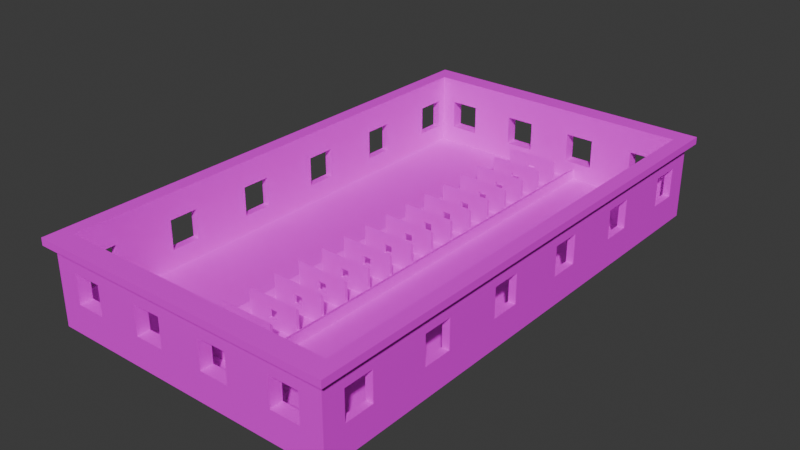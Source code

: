 # Source: dish_dryer.blend  (saved by Blender 4.5.90; exported with 4.5.12 LTS)
import bpy
from mathutils import Matrix  # noqa: F401  (used for matrix-valued properties, if any)

bpy.ops.wm.read_factory_settings(use_empty=True)
scene = bpy.context.scene
scene.name = 'Scene'

# ---- images (referenced by path relative to the original .blend; pixels are not part of the script)
import os
ASSET_DIR = os.environ.get("B2B_ASSET_DIR", "")  # directory of the original .blend (textures are referenced by path, not embedded)
HERE = os.path.dirname(os.path.abspath(__file__))  # packed textures are extracted next to this script under _unpacked/

def load_image(name, relpath, width, height, colorspace="sRGB"):
    """Load a texture the original file referenced (path relative to the .blend, or extracted next to this script)."""
    p = next((c for c in (os.path.join(HERE, relpath), os.path.join(ASSET_DIR, relpath)) if relpath and os.path.exists(c)), "")
    if p:
        img = bpy.data.images.load(p, check_existing=True)
        img.name = name
    else:  # same state as the original file: an image datablock whose file is absent (Cycles renders it pink)
        img = bpy.data.images.new(name, width, height)
        img.source = "FILE"
        img.filepath = "//" + (relpath or name)
    img.colorspace_settings.name = colorspace
    return img
img_black_plastic_png = load_image('black_plastic.png', 'black_plastic.png', 1024, 1024, 'sRGB')

# ---- materials (node trees are filled in below, after node groups)
mat_black_plastic = bpy.data.materials.new('black_plastic')
mat_black_plastic.alpha_threshold = 0.0
mat_black_plastic.roughness = 0.5
mat_black_plastic.line_color = (0.0, 0.0, 0.0, 1.0)

# ---- material node trees
mat_black_plastic.use_nodes = True; mat_black_plastic.node_tree.nodes.clear()
_N = mat_black_plastic.node_tree.nodes; _L = mat_black_plastic.node_tree.links
n0 = _N.new('ShaderNodeOutputMaterial'); n0.name = 'Material Output'; n0.location = (200, 100)
n1 = _N.new('ShaderNodeBsdfPrincipled'); n1.name = 'Principled BSDF'; n1.location = (-200, 100)
n1.inputs[3].default_value = 1.45
n2 = _N.new('ShaderNodeTexImage'); n2.name = 'Текстура изображения'; n2.location = (-490, 80)
n2.image = img_black_plastic_png
_L.new(n1.outputs[0], n0.inputs[0])
_L.new(n2.outputs[0], n1.inputs[0])
n0.is_active_output = True

# ---- world
world_world = bpy.data.worlds.new('World'); scene.world = world_world
world_world.use_nodes = True; world_world.node_tree.nodes.clear()
_N = world_world.node_tree.nodes; _L = world_world.node_tree.links
n0 = _N.new('ShaderNodeOutputWorld'); n0.name = 'World Output'; n0.location = (200, 100)
n1 = _N.new('ShaderNodeBackground'); n1.name = 'Background'; n1.location = (-200, 100)
n1.inputs[0].default_value = (0.05088, 0.05088, 0.05088, 1.0)
_L.new(n1.outputs[0], n0.inputs[0])
n0.is_active_output = True
world_world.color = (0.05088, 0.05088, 0.05088)
world_world.sun_shadow_jitter_overblur = 0.0

# ---- meshes
me_dish_dryer = bpy.data.meshes.new('dish_dryer')
me_dish_dryer.from_pydata([(-1.0, -1.0, 0.0), (-0.95, -0.95, 2.0), (-1.0, 1.0, 0.0), (-0.95, 0.95, 2.0), (1.0, -1.0, 0.0), (0.95, -0.95, 2.0), (1.0, 1.0, 0.0), (0.95, 0.95, 2.0), (-1.0, -1.0, 2.0), (-1.0, 1.0, 2.0), (1.0, 1.0, 2.0), (1.0, -1.0, 2.0), (-1.0, -1.0, 15.33), (-1.0, 1.0, 15.33), (1.0, 1.0, 15.33), (1.0, -1.0, 15.33), (-0.95, -0.95, 15.33), (-0.95, 0.95, 15.33), (0.95, 0.95, 15.33), (0.95, -0.95, 15.33), (1.0, -1.0, 14.0), (1.0, 1.0, 14.0), (-1.0, -1.0, 14.0), (-1.0, 1.0, 14.0), (1.05, 1.0, 14.0), (1.05, 1.0, 15.33), (1.05, -1.0, 15.33), (1.05, -1.0, 14.0), (-1.05, -1.0, 15.33), (-1.05, 1.0, 15.33), (-1.05, -1.0, 14.0), (-1.05, 1.0, 14.0), (1.0, 1.029, 14.0), (1.0, 1.029, 15.33), (-1.0, 1.029, 15.33), (-1.0, 1.029, 14.0), (1.05, 1.029, 14.0), (1.05, 1.029, 15.33), (-1.05, 1.029, 15.33), (-1.05, 1.029, 14.0), (1.0, -1.029, 15.33), (-1.0, -1.029, 15.33), (-1.0, -1.029, 14.0), (1.0, -1.029, 14.0), (1.05, -1.029, 15.33), (1.05, -1.029, 14.0), (-1.05, -1.029, 14.0), (-1.05, -1.029, 15.33), (-0.2217, 0.95, 2.0), (0.2217, 0.95, 2.0), (0.2217, -0.95, 2.0), (-0.2217, -0.95, 2.0), (-0.1831, 0.95, 2.0), (0.1831, 0.95, 2.0), (0.1831, -0.95, 2.0), (-0.1831, -0.95, 2.0), (-0.1831, 0.8382, 2.0), (0.1831, 0.8382, 2.0), (-0.1831, 0.7265, 2.0), (0.1831, 0.7265, 2.0), (-0.1831, 0.6147, 2.0), (0.1831, 0.6147, 2.0), (-0.1831, 0.5029, 2.0), (0.1831, 0.5029, 2.0), (-0.1831, 0.3912, 2.0), (0.1831, 0.3912, 2.0), (-0.1831, 0.2794, 2.0), (0.1831, 0.2794, 2.0), (-0.1831, 0.1676, 2.0), (0.1831, 0.1676, 2.0), (-0.1831, 0.05588, 2.0), (0.1831, 0.05588, 2.0), (-0.1831, -0.05588, 2.0), (0.1831, -0.05588, 2.0), (-0.1831, -0.1676, 2.0), (0.1831, -0.1676, 2.0), (-0.1831, -0.2794, 2.0), (0.1831, -0.2794, 2.0), (-0.1831, -0.3912, 2.0), (0.1831, -0.3912, 2.0), (-0.1831, -0.5029, 2.0), (0.1831, -0.5029, 2.0), (-0.1831, -0.6147, 2.0), (0.1831, -0.6147, 2.0), (-0.1831, -0.7265, 2.0), (0.1831, -0.7265, 2.0), (-0.1831, -0.8382, 2.0), (0.1831, -0.8382, 2.0), (0.1831, 0.95, 3.467), (0.2217, 0.95, 4.0), (-0.1831, -0.95, 3.467), (-0.2217, -0.95, 4.0), (0.2217, -0.95, 4.0), (-0.2217, 0.95, 4.0), (-0.1831, 0.95, 3.467), (0.1831, -0.95, 3.467), (0.1831, -0.8494, 2.0), (-0.1831, -0.8494, 2.0), (0.1831, -0.7376, 2.0), (-0.1831, -0.7376, 2.0), (0.1831, -0.6259, 2.0), (-0.1831, -0.6259, 2.0), (0.1831, -0.5141, 2.0), (-0.1831, -0.5141, 2.0), (0.1831, -0.4024, 2.0), (-0.1831, -0.4024, 2.0), (0.1831, -0.2906, 2.0), (-0.1831, -0.2906, 2.0), (0.1831, -0.1788, 2.0), (-0.1831, -0.1788, 2.0), (0.1831, -0.06706, 2.0), (-0.1831, -0.06706, 2.0), (0.1831, 0.04471, 2.0), (-0.1831, 0.04471, 2.0), (0.1831, 0.1565, 2.0), (-0.1831, 0.1565, 2.0), (0.1831, 0.2682, 2.0), (-0.1831, 0.2682, 2.0), (0.1831, 0.38, 2.0), (-0.1831, 0.38, 2.0), (0.1831, 0.4918, 2.0), (-0.1831, 0.4918, 2.0), (0.1831, 0.6035, 2.0), (-0.1831, 0.6035, 2.0), (0.1831, 0.7153, 2.0), (-0.1831, 0.7153, 2.0), (0.1831, 0.8271, 2.0), (-0.1831, 0.8271, 2.0), (-0.1831, 0.8382, 6.667), (0.1831, 0.8382, 6.667), (-0.1831, 0.7265, 6.667), (0.1831, 0.7265, 6.667), (-0.1831, 0.6147, 6.667), (0.1831, 0.6147, 6.667), (-0.1831, 0.5029, 6.667), (0.1831, 0.5029, 6.667), (-0.1831, 0.3912, 6.667), (0.1831, 0.3912, 6.667), (-0.1831, 0.2794, 6.667), (0.1831, 0.2794, 6.667), (-0.1831, 0.1676, 6.667), (0.1831, 0.1676, 6.667), (-0.1831, 0.05588, 6.667), (0.1831, 0.05588, 6.667), (-0.1831, -0.05588, 6.667), (0.1831, -0.05588, 6.667), (-0.1831, -0.1676, 6.667), (0.1831, -0.1676, 6.667), (-0.1831, -0.2794, 6.667), (0.1831, -0.2794, 6.667), (-0.1831, -0.3912, 6.667), (0.1831, -0.3912, 6.667), (-0.1831, -0.5029, 6.667), (0.1831, -0.5029, 6.667), (-0.1831, -0.6147, 6.667), (0.1831, -0.6147, 6.667), (-0.1831, -0.7265, 6.667), (0.1831, -0.7265, 6.667), (-0.1831, -0.8382, 6.667), (0.1831, -0.8382, 6.667), (0.1831, -0.8494, 7.333), (-0.1831, -0.8494, 7.333), (0.1831, -0.7376, 7.333), (-0.1831, -0.7376, 7.333), (0.1831, -0.6259, 7.333), (-0.1831, -0.6259, 7.333), (0.1831, -0.5141, 7.333), (-0.1831, -0.5141, 7.333), (0.1831, -0.4024, 7.333), (-0.1831, -0.4024, 7.333), (0.1831, -0.2906, 7.333), (-0.1831, -0.2906, 7.333), (0.1831, -0.1788, 7.333), (-0.1831, -0.1788, 7.333), (0.1831, -0.06706, 7.333), (-0.1831, -0.06706, 7.333), (0.1831, 0.04471, 7.333), (-0.1831, 0.04471, 7.333), (0.1831, 0.1565, 7.333), (-0.1831, 0.1565, 7.333), (0.1831, 0.2682, 7.333), (-0.1831, 0.2682, 7.333), (0.1831, 0.38, 7.333), (-0.1831, 0.38, 7.333), (0.1831, 0.4918, 7.333), (-0.1831, 0.4918, 7.333), (0.1831, 0.6035, 7.333), (-0.1831, 0.6035, 7.333), (0.1831, 0.7153, 7.333), (-0.1831, 0.7153, 7.333), (0.1831, 0.8271, 7.333), (-0.1831, 0.8271, 7.333), (-0.03, -0.7376, 3.533), (0.03, -0.7376, 3.533), (-0.03, -0.7376, 5.133), (0.03, -0.7376, 5.133), (-0.03, 0.4918, 3.533), (0.03, 0.4918, 3.533), (0.03, 0.4918, 5.133), (-0.03, 0.4918, 5.133), (-0.03, -0.2794, 3.533), (0.03, -0.2794, 3.533), (-0.03, -0.2794, 5.133), (0.03, -0.2794, 5.133), (-0.03, -0.1676, 3.533), (0.03, -0.1676, 3.533), (-0.03, -0.1676, 5.133), (0.03, -0.1676, 5.133), (-0.03, 0.38, 3.533), (0.03, 0.38, 3.533), (0.03, 0.38, 5.133), (-0.03, 0.38, 5.133), (-0.03, -0.8494, 3.533), (0.03, -0.8494, 3.533), (-0.03, -0.8494, 5.133), (0.03, -0.8494, 5.133), (-0.03, -0.06706, 3.533), (0.03, -0.06706, 3.533), (0.03, -0.06706, 5.133), (-0.03, -0.06706, 5.133), (-0.03, -0.05588, 3.533), (0.03, -0.05588, 3.533), (-0.03, -0.05588, 5.133), (0.03, -0.05588, 5.133), (-0.03, 0.2682, 3.533), (0.03, 0.2682, 3.533), (0.03, 0.2682, 5.133), (-0.03, 0.2682, 5.133), (-0.03, 0.04471, 3.533), (0.03, 0.04471, 3.533), (0.03, 0.04471, 5.133), (-0.03, 0.04471, 5.133), (-0.03, -0.3912, 3.533), (0.03, -0.3912, 3.533), (-0.03, -0.3912, 5.133), (0.03, -0.3912, 5.133), (-0.03, -0.5029, 3.533), (0.03, -0.5029, 3.533), (-0.03, -0.5029, 5.133), (0.03, -0.5029, 5.133), (-0.03, 0.6035, 3.533), (0.03, 0.6035, 3.533), (0.03, 0.6035, 5.133), (-0.03, 0.6035, 5.133), (-0.03, -0.6259, 3.533), (0.03, -0.6259, 3.533), (-0.03, -0.6259, 5.133), (0.03, -0.6259, 5.133), (-0.03, 0.7153, 3.533), (0.03, 0.7153, 3.533), (0.03, 0.7153, 5.133), (-0.03, 0.7153, 5.133), (-0.03, -0.6147, 3.533), (0.03, -0.6147, 3.533), (-0.03, -0.6147, 5.133), (0.03, -0.6147, 5.133), (-0.03, 0.8382, 3.533), (0.03, 0.8382, 3.533), (-0.03, 0.8382, 5.133), (0.03, 0.8382, 5.133), (-0.03, -0.5141, 3.533), (0.03, -0.5141, 3.533), (-0.03, -0.5141, 5.133), (0.03, -0.5141, 5.133), (-0.03, -0.7265, 3.533), (0.03, -0.7265, 3.533), (-0.03, -0.7265, 5.133), (0.03, -0.7265, 5.133), (-0.03, 0.7265, 3.533), (0.03, 0.7265, 3.533), (-0.03, 0.7265, 5.133), (0.03, 0.7265, 5.133), (-0.03, 0.8271, 3.533), (0.03, 0.8271, 3.533), (0.03, 0.8271, 5.133), (-0.03, 0.8271, 5.133), (-0.03, -0.8382, 3.533), (0.03, -0.8382, 3.533), (-0.03, -0.8382, 5.133), (0.03, -0.8382, 5.133), (-0.03, -0.4024, 3.533), (0.03, -0.4024, 3.533), (-0.03, -0.4024, 5.133), (0.03, -0.4024, 5.133), (-0.03, 0.6147, 3.533), (0.03, 0.6147, 3.533), (-0.03, 0.6147, 5.133), (0.03, 0.6147, 5.133), (-0.03, 0.5029, 3.533), (0.03, 0.5029, 3.533), (-0.03, 0.5029, 5.133), (0.03, 0.5029, 5.133), (-0.03, 0.3912, 3.533), (0.03, 0.3912, 3.533), (-0.03, 0.3912, 5.133), (0.03, 0.3912, 5.133), (-0.03, -0.2906, 3.533), (0.03, -0.2906, 3.533), (-0.03, -0.2906, 5.133), (0.03, -0.2906, 5.133), (-0.03, 0.2794, 3.533), (0.03, 0.2794, 3.533), (-0.03, 0.2794, 5.133), (0.03, 0.2794, 5.133), (-0.03, 0.1565, 3.533), (0.03, 0.1565, 3.533), (0.03, 0.1565, 5.133), (-0.03, 0.1565, 5.133), (-0.03, 0.1676, 3.533), (0.03, 0.1676, 3.533), (-0.03, 0.1676, 5.133), (0.03, 0.1676, 5.133), (-0.03, -0.1788, 3.533), (0.03, -0.1788, 3.533), (-0.03, -0.1788, 5.133), (0.03, -0.1788, 5.133), (-0.03, 0.05588, 3.533), (0.03, 0.05588, 3.533), (-0.03, 0.05588, 5.133), (0.03, 0.05588, 5.133), (1.0, -0.2286, 9.371), (1.0, -0.2286, 10.67), (1.0, -0.1143, 10.67), (1.0, 0.2286, 6.629), (1.0, 0.4571, 7.178), (1.0, 0.2286, 10.67), (1.0, 0.9143, 10.67), (1.0, 0.9143, 5.333), (1.0, 0.8, 10.67), (1.0, 0.5714, 5.333), (1.0, 0.8, 5.333), (1.0, 0.5714, 10.67), (1.0, 0.4571, 10.67), (1.0, 0.4571, 5.333), (1.0, 0.1143, 10.67), (1.0, -0.9143, 5.333), (1.0, -0.9143, 10.67), (1.0, -0.8, 5.333), (1.0, -0.5714, 5.333), (1.0, -0.8, 10.67), (1.0, -0.5714, 10.67), (1.0, 0.2286, 5.333), (1.0, 0.1143, 5.333), (1.0, -0.1143, 5.333), (1.0, -0.4571, 8.822), (1.0, -0.4571, 5.333), (1.0, -0.2286, 5.333), (1.0, -0.4571, 10.67), (0.95, -0.9143, 5.333), (0.95, -0.8, 5.333), (0.95, -0.9143, 10.67), (0.95, -0.4571, 5.333), (0.95, -0.5714, 5.333), (0.95, -0.8, 10.67), (0.95, -0.5714, 10.67), (0.95, 0.4571, 5.333), (0.95, 0.1143, 5.333), (0.95, 0.2286, 5.333), (0.95, -0.1143, 5.333), (0.95, -0.2286, 5.333), (0.95, -0.4571, 10.67), (0.95, -0.2286, 10.67), (0.95, -0.1143, 10.67), (0.95, 0.9143, 10.67), (0.95, 0.9143, 5.333), (0.95, 0.8, 10.67), (0.95, 0.5714, 5.333), (0.95, 0.8, 5.333), (0.95, 0.5714, 10.67), (0.95, 0.4571, 10.67), (0.95, 0.2286, 10.67), (0.95, 0.1143, 10.67), (-0.95, -0.4571, 5.333), (-0.95, -0.1143, 5.333), (-0.95, -0.2286, 5.333), (-0.95, 0.1143, 5.333), (-0.95, 0.2286, 5.333), (-0.95, 0.4571, 5.333), (-0.95, 0.9143, 5.333), (-0.95, 0.9143, 10.67), (-0.95, 0.8, 10.67), (-0.95, 0.5714, 5.333), (-0.95, 0.8, 5.333), (-0.95, 0.5714, 10.67), (-0.95, 0.4571, 10.67), (-0.95, -0.9143, 5.333), (-0.95, -0.8, 5.333), (-0.95, -0.9143, 10.67), (-0.95, -0.5714, 5.333), (-0.95, -0.8, 10.67), (-0.95, -0.5714, 10.67), (-0.95, 0.2286, 10.67), (-0.95, 0.1143, 10.67), (-0.95, -0.1143, 10.67), (-0.95, -0.4571, 10.67), (-0.95, -0.2286, 10.67), (-1.0, -0.9143, 10.67), (-1.0, -0.9143, 5.333), (-1.0, -0.5714, 10.67), (-1.0, -0.8, 10.67), (-1.0, -0.5714, 5.333), (-1.0, -0.8, 5.333), (-1.0, -0.2286, 6.629), (-1.0, 0.2286, 10.67), (-1.0, 0.2286, 9.371), (-1.0, 0.1143, 10.67), (-1.0, -0.1143, 10.67), (-1.0, -0.4571, 5.333), (-1.0, -0.4571, 10.67), (-1.0, -0.2286, 10.67), (-1.0, -0.4571, 7.178), (-1.0, -0.2286, 5.333), (-1.0, -0.1143, 5.333), (-1.0, 0.1143, 5.333), (-1.0, 0.2286, 5.333), (-1.0, 0.4571, 5.333), (-1.0, 0.8, 5.333), (-1.0, 0.5714, 5.333), (-1.0, 0.9143, 10.67), (-1.0, 0.9143, 5.333), (-1.0, 0.8, 10.67), (-1.0, 0.5714, 10.67), (-1.0, 0.4571, 10.67), (-1.0, 0.4571, 8.822), (0.65, 0.95, 5.333), (0.85, 0.95, 5.333), (0.85, 0.95, 10.67), (-0.85, 0.95, 5.333), (-0.85, 0.95, 10.67), (-0.65, 0.95, 5.333), (-0.65, 0.95, 10.67), (-0.35, 0.95, 6.211), (-0.15, 0.95, 7.614), (0.15, 0.95, 10.67), (-0.15, 0.95, 10.67), (-0.35, 0.95, 10.67), (-0.35, 0.95, 5.333), (-0.15, 0.95, 5.333), (0.35, 0.95, 10.67), (0.15, 0.95, 7.046), (0.65, 0.95, 10.12), (0.35, 0.95, 8.273), (0.15, 0.95, 5.333), (0.2142, 0.95, 5.333), (0.35, 0.95, 5.333), (0.65, 0.95, 10.67), (-0.85, 1.0, 5.333), (-0.85, 1.0, 10.67), (-0.35, 1.0, 5.333), (-0.65, 1.0, 5.333), (-0.65, 1.0, 10.67), (-0.35, 1.0, 10.1), (0.35, 1.0, 5.9), (0.35, 1.0, 5.333), (0.15, 1.0, 5.333), (-0.15, 1.0, 5.333), (-0.35, 1.0, 10.67), (-0.15, 1.0, 10.67), (0.15, 1.0, 10.67), (0.65, 1.0, 10.67), (0.35, 1.0, 10.67), (0.85, 1.0, 5.333), (0.85, 1.0, 10.67), (0.65, 1.0, 5.333), (-0.85, -0.95, 5.333), (-0.85, -0.95, 10.67), (-0.65, -0.95, 5.333), (-0.15, -0.95, 10.67), (0.35, -0.95, 6.211), (0.15, -0.95, 7.614), (0.15, -0.95, 10.67), (0.85, -0.95, 5.333), (0.85, -0.95, 10.67), (0.65, -0.95, 5.333), (0.65, -0.95, 10.67), (0.35, -0.95, 10.67), (-0.35, -0.95, 10.67), (-0.15, -0.95, 7.046), (0.35, -0.95, 5.333), (0.15, -0.95, 5.333), (-0.65, -0.95, 10.12), (-0.35, -0.95, 8.273), (-0.65, -0.95, 10.67), (-0.15, -0.95, 5.333), (-0.2142, -0.95, 5.333), (-0.35, -0.95, 5.333), (-0.35, -1.0, 5.9), (-0.15, -1.0, 5.333), (-0.35, -1.0, 5.333), (0.15, -1.0, 5.333), (0.35, -1.0, 5.333), (0.65, -1.0, 5.333), (0.85, -1.0, 5.333), (0.85, -1.0, 10.67), (0.65, -1.0, 10.67), (0.35, -1.0, 10.1), (-0.85, -1.0, 5.333), (-0.85, -1.0, 10.67), (-0.65, -1.0, 10.67), (-0.65, -1.0, 5.333), (0.35, -1.0, 10.67), (0.15, -1.0, 10.67), (-0.15, -1.0, 10.67), (-0.35, -1.0, 10.67)], [], [(14, 25, 37, 33), (16, 17, 13, 12), (27, 26, 44, 45), (391, 376, 377, 384, 383, 380, 379, 378, 3, 17, 16, 1, 385, 387, 389, 386, 388, 390, 394, 395, 393, 373, 375, 392), (374, 395, 394, 372, 388, 386, 385, 1, 3, 378, 382, 380, 383, 381, 377, 376, 375, 373), (24, 25, 26, 27), (21, 24, 27, 20), (12, 28, 47, 41), (31, 29, 38, 39), (12, 13, 29, 28), (26, 15, 40, 44), (32, 33, 37, 36), (34, 35, 39, 38), (23, 31, 39, 35), (25, 24, 36, 37), (24, 21, 32, 36), (29, 13, 34, 38), (40, 43, 45, 44), (42, 41, 47, 46), (28, 30, 46, 47), (20, 27, 45, 43), (30, 22, 42, 46), (49, 50, 5, 7), (30, 28, 29, 31), (14, 15, 26, 25), (400, 401, 399, 398), (409, 402, 410, 408), (414, 404, 423, 415), (406, 405, 413, 412), (418, 23, 9, 419), (421, 420, 416, 417), (422, 423, 404, 403, 405, 406, 409, 408, 398, 399, 396, 397, 401, 400, 407, 410, 402, 411, 412, 413, 414, 415, 417, 416, 419, 9, 8, 22, 23, 418, 420, 421), (323, 324, 332, 325), (10, 21, 326, 327), (347, 344, 320, 321, 322, 334, 325, 332, 331, 328, 326, 21, 20, 11, 10, 327, 330, 329, 333, 324, 323, 341, 342, 343, 346, 345, 338, 337, 335, 336, 339, 340), (328, 331, 329, 330), (334, 322, 343, 342), (345, 346, 320, 344), (337, 338, 340, 339), (361, 359, 351, 360, 354, 352, 349, 353, 350, 348, 5, 19, 18, 7, 364, 363, 365, 367, 366, 368, 369, 370, 371, 362), (362, 371, 356, 357, 370, 369, 355, 366, 367, 364, 7, 5, 348, 349, 352, 351, 359, 358), (18, 19, 15, 14), (22, 30, 31, 23), (1, 51, 48, 3), (10, 11, 4, 6), (127, 56, 52, 94, 90, 55, 97, 86, 99, 84, 101, 82, 103, 80, 105, 78, 107, 76, 109, 74, 111, 72, 113, 70, 115, 68, 117, 66, 119, 64, 121, 62, 123, 60, 125, 58), (98, 99, 86, 87), (100, 101, 84, 85), (48, 51, 91, 93), (102, 103, 82, 83), (8, 9, 2, 0), (104, 105, 80, 81), (106, 107, 78, 79), (108, 109, 76, 77), (110, 111, 74, 75), (112, 113, 72, 73), (114, 115, 70, 71), (116, 117, 68, 69), (118, 119, 66, 67), (120, 121, 64, 65), (122, 123, 62, 63), (124, 125, 60, 61), (126, 127, 58, 59), (53, 52, 56, 57), (49, 89, 92, 50), (9, 10, 6, 2), (11, 8, 0, 4), (93, 91, 90, 94), (96, 97, 55, 54), (433, 434, 432, 439), (435, 430, 429, 431), (442, 439, 432, 437, 436, 431, 429, 427, 428, 430, 435, 434, 433, 438, 441, 440, 445, 426, 425, 7, 18, 17, 3, 48, 52, 53, 443), (444, 443, 53, 49, 7, 425, 424, 440, 441), (1, 16, 19, 5, 50, 54, 55, 484, 483, 477, 469, 479, 478, 468, 473, 471, 472, 474, 475, 470, 467, 476, 481, 480, 482, 465, 464), (475, 474, 473, 468), (469, 477, 467, 470), (55, 51, 1, 464, 466, 480, 481, 485, 484), (17, 18, 14, 13), (19, 16, 12, 15), (13, 14, 33, 34), (446, 9, 23, 447), (456, 451, 450, 447, 23, 21, 10, 9, 446, 449, 448, 455, 454, 453, 452, 463, 461, 462, 459, 460, 458, 457), (457, 458, 454, 455), (450, 451, 448, 449), (463, 452, 460, 459), (501, 502, 487, 489), (490, 491, 494, 495), (497, 22, 8, 496), (496, 8, 11, 20, 22, 497, 498, 503, 502, 501, 500, 495, 494, 493, 492, 491, 490, 489, 487, 488, 486, 499), (498, 499, 486, 503), (32, 35, 34, 33), (21, 23, 35, 32), (42, 43, 40, 41), (15, 12, 41, 40), (22, 20, 43, 42), (0, 2, 6, 4), (52, 48, 93, 94), (88, 95, 92, 89), (54, 50, 92, 95), (49, 53, 88, 89), (51, 55, 90, 91), (192, 99, 98, 193), (195, 193, 98, 162, 163, 99, 192, 194), (114, 69, 141, 178), (106, 77, 149, 170), (196, 121, 120, 197), (198, 197, 120, 184, 185, 121, 196, 199), (202, 148, 149, 203), (201, 203, 149, 77, 76, 148, 202, 200), (78, 105, 169, 150), (206, 146, 147, 207), (205, 207, 147, 75, 74, 146, 206, 204), (208, 119, 118, 209), (210, 209, 118, 182, 183, 119, 208, 211), (56, 127, 191, 128), (104, 79, 151, 168), (215, 213, 96, 160, 161, 97, 212, 214), (212, 97, 96, 213), (216, 111, 110, 217), (218, 217, 110, 174, 175, 111, 216, 219), (126, 57, 129, 190), (222, 144, 145, 223), (221, 223, 145, 73, 72, 144, 222, 220), (80, 103, 167, 152), (224, 117, 116, 225), (226, 225, 116, 180, 181, 117, 224, 227), (159, 158, 161, 160), (157, 156, 163, 162), (155, 154, 165, 164), (153, 152, 167, 166), (151, 150, 169, 168), (149, 148, 171, 170), (147, 146, 173, 172), (145, 144, 175, 174), (143, 142, 177, 176), (141, 140, 179, 178), (139, 138, 181, 180), (137, 136, 183, 182), (135, 134, 185, 184), (133, 132, 187, 186), (131, 130, 189, 188), (129, 128, 191, 190), (228, 113, 112, 229), (230, 229, 112, 176, 177, 113, 228, 231), (76, 107, 171, 148), (234, 150, 151, 235), (233, 235, 151, 79, 78, 150, 234, 232), (68, 115, 179, 140), (238, 152, 153, 239), (237, 239, 153, 81, 80, 152, 238, 236), (240, 123, 122, 241), (242, 241, 122, 186, 187, 123, 240, 243), (108, 75, 147, 172), (116, 67, 139, 180), (244, 101, 100, 245), (247, 245, 100, 164, 165, 101, 244, 246), (74, 109, 173, 146), (66, 117, 181, 138), (248, 125, 124, 249), (250, 249, 124, 188, 189, 125, 248, 251), (254, 154, 155, 255), (253, 255, 155, 83, 82, 154, 254, 252), (257, 259, 129, 57, 56, 128, 258, 256), (128, 129, 259, 258), (260, 103, 102, 261), (263, 261, 102, 166, 167, 103, 260, 262), (266, 156, 157, 267), (265, 267, 157, 85, 84, 156, 266, 264), (110, 73, 145, 174), (118, 65, 137, 182), (269, 271, 131, 59, 58, 130, 270, 268), (130, 131, 271, 270), (72, 111, 175, 144), (64, 119, 183, 136), (272, 127, 126, 273), (274, 273, 126, 190, 191, 127, 272, 275), (278, 158, 159, 279), (277, 279, 159, 87, 86, 158, 278, 276), (280, 105, 104, 281), (283, 281, 104, 168, 169, 105, 280, 282), (285, 287, 133, 61, 60, 132, 286, 284), (132, 133, 287, 286), (96, 87, 159, 160), (112, 71, 143, 176), (120, 63, 135, 184), (86, 97, 161, 158), (289, 291, 135, 63, 62, 134, 290, 288), (134, 135, 291, 290), (98, 85, 157, 162), (70, 113, 177, 142), (62, 121, 185, 134), (84, 99, 163, 156), (294, 136, 137, 295), (293, 295, 137, 65, 64, 136, 294, 292), (296, 107, 106, 297), (299, 297, 106, 170, 171, 107, 296, 298), (122, 61, 133, 186), (100, 83, 155, 164), (302, 138, 139, 303), (301, 303, 139, 67, 66, 138, 302, 300), (60, 123, 187, 132), (304, 115, 114, 305), (306, 305, 114, 178, 179, 115, 304, 307), (82, 101, 165, 154), (310, 140, 141, 311), (309, 311, 141, 69, 68, 140, 310, 308), (312, 109, 108, 313), (315, 313, 108, 172, 173, 109, 312, 314), (124, 59, 131, 188), (102, 81, 153, 166), (58, 125, 189, 130), (318, 142, 143, 319), (317, 319, 143, 71, 70, 142, 318, 316), (96, 54, 95, 88, 53, 57, 126, 59, 124, 61, 122, 63, 120, 65, 118, 67, 116, 69, 114, 71, 112, 73, 110, 75, 108, 77, 106, 79, 104, 81, 102, 83, 100, 85, 98, 87), (278, 214, 212, 276), (266, 194, 192, 264), (254, 246, 244, 252), (219, 216, 220, 222), (302, 227, 224, 300), (307, 304, 308, 310), (231, 228, 316, 318), (251, 248, 268, 270), (243, 240, 284, 286), (199, 196, 288, 290), (294, 211, 208, 292), (272, 256, 258, 275), (260, 236, 238, 262), (280, 232, 234, 282), (296, 200, 202, 298), (312, 204, 206, 314), (263, 239, 237, 261), (283, 235, 233, 281), (299, 203, 201, 297), (207, 205, 313, 315), (259, 257, 273, 274), (277, 213, 215, 279), (253, 245, 247, 255), (265, 193, 195, 267), (317, 229, 230, 319), (301, 225, 226, 303), (309, 305, 306, 311), (197, 198, 291, 289), (269, 249, 250, 271), (241, 242, 287, 285), (209, 210, 295, 293), (221, 217, 218, 223), (261, 237, 236, 260), (281, 233, 232, 280), (297, 201, 200, 296), (313, 205, 204, 312), (273, 257, 256, 272), (276, 212, 213, 277), (264, 192, 193, 265), (252, 244, 245, 253), (220, 216, 217, 221), (316, 228, 229, 317), (308, 304, 305, 309), (300, 224, 225, 301), (292, 208, 209, 293), (288, 196, 197, 289), (284, 240, 241, 285), (268, 248, 249, 269), (238, 239, 263, 262), (234, 235, 283, 282), (202, 203, 299, 298), (206, 207, 315, 314), (258, 259, 274, 275), (215, 214, 278, 279), (195, 194, 266, 267), (247, 246, 254, 255), (218, 219, 222, 223), (230, 231, 318, 319), (306, 307, 310, 311), (226, 227, 302, 303), (210, 211, 294, 295), (198, 199, 290, 291), (242, 243, 286, 287), (250, 251, 270, 271), (364, 327, 326, 363), (365, 328, 330, 367), (330, 327, 364, 367), (363, 326, 328, 365), (366, 329, 331, 368), (355, 369, 332, 324, 333), (355, 333, 329, 366), (368, 331, 332, 369), (357, 341, 323, 325, 370), (371, 334, 342, 356), (342, 341, 357, 356), (370, 325, 334, 371), (343, 322, 362, 358), (359, 361, 321, 320, 346), (346, 343, 358, 359), (362, 322, 321, 361), (360, 351, 345, 344, 347), (354, 340, 338, 352), (338, 345, 351, 352), (360, 347, 340, 354), (349, 337, 339, 353), (350, 336, 335, 348), (335, 337, 349, 348), (353, 339, 336, 350), (419, 378, 379, 418), (420, 380, 382, 416), (382, 378, 419, 416), (418, 379, 380, 420), (417, 381, 383, 421), (423, 422, 384, 377, 415), (377, 381, 417, 415), (421, 383, 384, 422), (404, 414, 376, 391, 403), (375, 413, 405, 392), (375, 376, 414, 413), (403, 391, 392, 405), (373, 393, 406, 412), (402, 409, 395, 374, 411), (374, 373, 412, 411), (406, 393, 395, 409), (410, 407, 372, 394, 408), (398, 390, 388, 400), (388, 372, 407, 400), (408, 394, 390, 398), (401, 386, 389, 399), (396, 387, 385, 397), (385, 386, 401, 397), (399, 389, 387, 396), (428, 427, 446, 447), (449, 429, 430, 450), (446, 427, 429, 449), (430, 428, 447, 450), (451, 456, 435, 431, 436, 448), (457, 455, 437, 432, 434), (448, 436, 437, 455), (434, 435, 456, 457), (458, 433, 439, 442, 454), (453, 444, 441, 438, 460, 452), (453, 454, 442, 443, 444), (438, 433, 458, 460), (459, 445, 440, 424, 463), (461, 425, 426, 462), (463, 424, 425, 461), (426, 445, 459, 462), (496, 464, 465, 497), (480, 466, 499, 498, 482), (499, 466, 464, 496), (465, 482, 498, 497), (486, 488, 485, 481, 476, 503), (502, 467, 477, 483, 487), (487, 483, 484, 485, 488), (476, 467, 502, 503), (489, 479, 469, 470, 501), (500, 475, 468, 478, 490, 495), (490, 478, 479, 489), (470, 475, 500, 501), (491, 473, 474, 494), (493, 472, 471, 492), (492, 471, 473, 491), (474, 472, 493, 494)])
_uv = me_dish_dryer.uv_layers.new(name='UVMap')
_uv.uv.foreach_set('vector', [0.4495, 0.5464, 0.4495, 0.5444, 0.4506, 0.5444, 0.4506, 0.5464, 0.3725, 0.6234, 0.4475, 0.6234, 0.4495, 0.6254, 0.3705, 0.6254, 0.4221, 0.6403, 0.3694, 0.6403, 0.3694, 0.6392, 0.4221, 0.6392, 0.4848, 0.1902, 0.4848, 0.4009, 0.4758, 0.4009, 0.4758, 0.1902, 0.4713, 0.1902, 0.4622, 0.1902, 0.4577, 0.1902, 0.4577, 0.4009, 0.4563, 0.5325, 0.4563, 0.005938, 0.5314, 0.005938, 0.5314, 0.5325, 0.5299, 0.4009, 0.5299, 0.1902, 0.5254, 0.1902, 0.5254, 0.4009, 0.5164, 0.4009, 0.5164, 0.1902, 0.5119, 0.1902, 0.5029, 0.1902, 0.4983, 0.1902, 0.4983, 0.4009, 0.4893, 0.4009, 0.4893, 0.1902, 0.5029, 0.4009, 0.5029, 0.1902, 0.5119, 0.1902, 0.5119, 0.4009, 0.5164, 0.4009, 0.5254, 0.4009, 0.5299, 0.4009, 0.5314, 0.5325, 0.4563, 0.5325, 0.4577, 0.4009, 0.4622, 0.4009, 0.4622, 0.1902, 0.4713, 0.1902, 0.4713, 0.4009, 0.4758, 0.4009, 0.4848, 0.4009, 0.4893, 0.4009, 0.4983, 0.4009, 0.4221, 0.7193, 0.3694, 0.7193, 0.3694, 0.6403, 0.4221, 0.6403, 0.5426, 0.6254, 0.5426, 0.6273, 0.4636, 0.6273, 0.4636, 0.6254, 0.3705, 0.6254, 0.3705, 0.6273, 0.3694, 0.6273, 0.3694, 0.6254, 0.4866, 0.6403, 0.4339, 0.6403, 0.4339, 0.6392, 0.4866, 0.6392, 0.3705, 0.6254, 0.4495, 0.6254, 0.4495, 0.6273, 0.3705, 0.6273, 0.3705, 0.5444, 0.3705, 0.5464, 0.3694, 0.5464, 0.3694, 0.5444, 0.6083, 0.6372, 0.5556, 0.6372, 0.5556, 0.6353, 0.6083, 0.6353, 0.5556, 0.7162, 0.6083, 0.7162, 0.6083, 0.7182, 0.5556, 0.7182, 0.5426, 0.5464, 0.5426, 0.5444, 0.5438, 0.5444, 0.5438, 0.5464, 0.3694, 0.7193, 0.4221, 0.7193, 0.4221, 0.7205, 0.3694, 0.7205, 0.5426, 0.6273, 0.5426, 0.6254, 0.5438, 0.6254, 0.5438, 0.6273, 0.4495, 0.6273, 0.4495, 0.6254, 0.4506, 0.6254, 0.4506, 0.6273, 0.6465, 0.6254, 0.6992, 0.6254, 0.6992, 0.6273, 0.6465, 0.6273, 0.6992, 0.5464, 0.6465, 0.5464, 0.6465, 0.5444, 0.6992, 0.5444, 0.4339, 0.7193, 0.4866, 0.7193, 0.4866, 0.7205, 0.4339, 0.7205, 0.4636, 0.6254, 0.4636, 0.6273, 0.4625, 0.6273, 0.4625, 0.6254, 0.4636, 0.5444, 0.4636, 0.5464, 0.4625, 0.5464, 0.4625, 0.5444, 0.3049, 0.7366, 0.3049, 0.6616, 0.3336, 0.6616, 0.3336, 0.7366, 0.4866, 0.7193, 0.4339, 0.7193, 0.4339, 0.6403, 0.4866, 0.6403, 0.4495, 0.5464, 0.3705, 0.5464, 0.3705, 0.5444, 0.4495, 0.5444, 0.1137, 0.3482, 0.1047, 0.3482, 0.1047, 0.1376, 0.1137, 0.1376, 0.1273, 0.1376, 0.1273, 0.2971, 0.1182, 0.2754, 0.1182, 0.1376, 0.1453, 0.3482, 0.1453, 0.1887, 0.1544, 0.2104, 0.1544, 0.3482, 0.1318, 0.1376, 0.1408, 0.1376, 0.1408, 0.3482, 0.1318, 0.3482, 0.1724, 0.1376, 0.1758, 0.005938, 0.1758, 0.4799, 0.1724, 0.3482, 0.1589, 0.1376, 0.1679, 0.1376, 0.1679, 0.3482, 0.1589, 0.3482, 0.1544, 0.1376, 0.1544, 0.2104, 0.1453, 0.1887, 0.1453, 0.1376, 0.1408, 0.1376, 0.1318, 0.1376, 0.1273, 0.1376, 0.1182, 0.1376, 0.1137, 0.1376, 0.1047, 0.1376, 0.1002, 0.1376, 0.1002, 0.3482, 0.1047, 0.3482, 0.1137, 0.3482, 0.1182, 0.3482, 0.1182, 0.2754, 0.1273, 0.2971, 0.1273, 0.3482, 0.1318, 0.3482, 0.1408, 0.3482, 0.1453, 0.3482, 0.1544, 0.3482, 0.1589, 0.3482, 0.1679, 0.3482, 0.1724, 0.3482, 0.1758, 0.4799, 0.0968, 0.4799, 0.0968, 0.005938, 0.1758, 0.005938, 0.1724, 0.1376, 0.1679, 0.1376, 0.1589, 0.1376, 0.2181, 0.2971, 0.2091, 0.2754, 0.2091, 0.1376, 0.2181, 0.1376, 0.1877, 0.4799, 0.1877, 0.005938, 0.1911, 0.1376, 0.1911, 0.3482, 0.2452, 0.1376, 0.2452, 0.2104, 0.2362, 0.1887, 0.2362, 0.1376, 0.2317, 0.1376, 0.2226, 0.1376, 0.2181, 0.1376, 0.2091, 0.1376, 0.2046, 0.1376, 0.1956, 0.1376, 0.1911, 0.1376, 0.1877, 0.005938, 0.2667, 0.005938, 0.2667, 0.4799, 0.1877, 0.4799, 0.1911, 0.3482, 0.1956, 0.3482, 0.2046, 0.3482, 0.2091, 0.3482, 0.2091, 0.2754, 0.2181, 0.2971, 0.2181, 0.3482, 0.2226, 0.3482, 0.2317, 0.3482, 0.2362, 0.3482, 0.2452, 0.3482, 0.2497, 0.3482, 0.2588, 0.3482, 0.2633, 0.3482, 0.2633, 0.1376, 0.2588, 0.1376, 0.2497, 0.1376, 0.1956, 0.1376, 0.2046, 0.1376, 0.2046, 0.3482, 0.1956, 0.3482, 0.2226, 0.1376, 0.2317, 0.1376, 0.2317, 0.3482, 0.2226, 0.3482, 0.2452, 0.3482, 0.2362, 0.3482, 0.2362, 0.1887, 0.2452, 0.2104, 0.2588, 0.3482, 0.2497, 0.3482, 0.2497, 0.1376, 0.2588, 0.1376, 0.5717, 0.1902, 0.5717, 0.4009, 0.5627, 0.4009, 0.5627, 0.1902, 0.5582, 0.1902, 0.5582, 0.4009, 0.5492, 0.4009, 0.5492, 0.1902, 0.5446, 0.1902, 0.5446, 0.4009, 0.5432, 0.5325, 0.5432, 0.005938, 0.6183, 0.005938, 0.6183, 0.5325, 0.6169, 0.4009, 0.6169, 0.1902, 0.6123, 0.1902, 0.6123, 0.4009, 0.6033, 0.4009, 0.6033, 0.1902, 0.5988, 0.1902, 0.5898, 0.1902, 0.5853, 0.1902, 0.5762, 0.1902, 0.5762, 0.1902, 0.5853, 0.1902, 0.5853, 0.4009, 0.5898, 0.4009, 0.5898, 0.1902, 0.5988, 0.1902, 0.5988, 0.4009, 0.6033, 0.4009, 0.6123, 0.4009, 0.6169, 0.4009, 0.6183, 0.5325, 0.5432, 0.5325, 0.5446, 0.4009, 0.5492, 0.4009, 0.5582, 0.4009, 0.5627, 0.4009, 0.5717, 0.4009, 0.5762, 0.4009, 0.4475, 0.5484, 0.3725, 0.5484, 0.3705, 0.5464, 0.4495, 0.5464, 0.4636, 0.5464, 0.4636, 0.5444, 0.5426, 0.5444, 0.5426, 0.5464, 0.7171, 0.6735, 0.7458, 0.6735, 0.7458, 0.7485, 0.7171, 0.7485, 0.1877, 0.4799, 0.2667, 0.4799, 0.2667, 0.5589, 0.1877, 0.5589, 0.01079, 0.6497, 0.01035, 0.6497, 0.005938, 0.6497, 0.005938, 0.5918, 0.08098, 0.5918, 0.08098, 0.6497, 0.077, 0.6497, 0.07656, 0.6497, 0.07259, 0.6497, 0.07215, 0.6497, 0.06818, 0.6497, 0.06774, 0.6497, 0.06376, 0.6497, 0.06332, 0.6497, 0.05935, 0.6497, 0.05891, 0.6497, 0.05493, 0.6497, 0.05449, 0.6497, 0.05052, 0.6497, 0.05008, 0.6497, 0.04611, 0.6497, 0.04566, 0.6497, 0.04169, 0.6497, 0.04125, 0.6497, 0.03728, 0.6497, 0.03684, 0.6497, 0.03286, 0.6497, 0.03242, 0.6497, 0.02845, 0.6497, 0.02801, 0.6497, 0.02404, 0.6497, 0.02359, 0.6497, 0.01962, 0.6497, 0.01918, 0.6497, 0.01521, 0.6497, 0.01477, 0.6497, 0.7903, 0.896, 0.7903, 0.9105, 0.7863, 0.9105, 0.7863, 0.896, 0.8061, 0.896, 0.8061, 0.9105, 0.8022, 0.9105, 0.8022, 0.896, 0.1718, 0.6497, 0.0968, 0.6497, 0.0968, 0.5707, 0.1718, 0.5707, 0.822, 0.9223, 0.822, 0.9368, 0.818, 0.9368, 0.818, 0.9223, 0.0968, 0.4799, 0.1758, 0.4799, 0.1758, 0.5589, 0.0968, 0.5589, 0.9088, 0.9223, 0.9088, 0.9368, 0.9048, 0.9368, 0.9048, 0.9223, 0.8929, 0.896, 0.8929, 0.9104, 0.8889, 0.9104, 0.8889, 0.896, 0.8309, 0.896, 0.8309, 0.9105, 0.827, 0.9105, 0.827, 0.896, 0.8468, 0.896, 0.8468, 0.9105, 0.8428, 0.9105, 0.8428, 0.896, 0.9088, 0.896, 0.9088, 0.9104, 0.9048, 0.9104, 0.9048, 0.896, 0.8771, 0.896, 0.8771, 0.9104, 0.8731, 0.9104, 0.8731, 0.896, 0.9246, 0.896, 0.9246, 0.9104, 0.9206, 0.9104, 0.9206, 0.896, 0.774, 0.9223, 0.774, 0.9368, 0.77, 0.9368, 0.77, 0.9223, 0.8929, 0.9223, 0.8929, 0.9368, 0.8889, 0.9368, 0.8889, 0.9223, 0.7898, 0.9223, 0.7898, 0.9368, 0.7859, 0.9368, 0.7859, 0.9223, 0.8057, 0.9223, 0.8057, 0.9368, 0.8017, 0.9368, 0.8017, 0.9223, 0.8771, 0.9223, 0.8771, 0.9368, 0.8731, 0.9368, 0.8731, 0.9223, 0.7744, 0.896, 0.7744, 0.9105, 0.77, 0.9105, 0.77, 0.896, 0.1837, 0.6497, 0.1837, 0.5707, 0.2588, 0.5707, 0.2588, 0.6497, 0.2785, 0.4799, 0.3575, 0.4799, 0.3575, 0.5589, 0.2785, 0.5589, 0.005938, 0.4799, 0.08493, 0.4799, 0.08493, 0.5589, 0.005938, 0.5589, 0.005938, 0.5707, 0.08098, 0.5707, 0.08098, 0.5918, 0.005938, 0.5918, 0.8468, 0.9223, 0.8468, 0.9368, 0.8428, 0.9368, 0.8428, 0.9223, 0.401, 0.1902, 0.4128, 0.1902, 0.4128, 0.3108, 0.401, 0.3332, 0.4207, 0.1902, 0.4326, 0.1902, 0.4326, 0.4009, 0.4207, 0.3662, 0.401, 0.4009, 0.401, 0.3332, 0.4128, 0.3108, 0.4128, 0.4009, 0.4207, 0.4009, 0.4207, 0.3662, 0.4326, 0.4009, 0.4405, 0.4009, 0.4405, 0.1902, 0.4326, 0.1902, 0.4207, 0.1902, 0.4128, 0.1902, 0.401, 0.1902, 0.3931, 0.1902, 0.3931, 0.2848, 0.3812, 0.2119, 0.3812, 0.1902, 0.3733, 0.1902, 0.3733, 0.4009, 0.3694, 0.5325, 0.3694, 0.005938, 0.4444, 0.005938, 0.4444, 0.5325, 0.4157, 0.5325, 0.4141, 0.5325, 0.3997, 0.5325, 0.3985, 0.4009, 0.3931, 0.4009, 0.3985, 0.4009, 0.3997, 0.5325, 0.3982, 0.5325, 0.3694, 0.5325, 0.3733, 0.4009, 0.3812, 0.4009, 0.3812, 0.2119, 0.3931, 0.2848, 0.6301, 0.5325, 0.6301, 0.005938, 0.7052, 0.005938, 0.7052, 0.5325, 0.6764, 0.5325, 0.6749, 0.5325, 0.6604, 0.5325, 0.6592, 0.4009, 0.6617, 0.4009, 0.6617, 0.3332, 0.6736, 0.3108, 0.6736, 0.4009, 0.6815, 0.4009, 0.6815, 0.3662, 0.6933, 0.4009, 0.7012, 0.4009, 0.7012, 0.1902, 0.6933, 0.1902, 0.6815, 0.1902, 0.6736, 0.1902, 0.6617, 0.1902, 0.6538, 0.1902, 0.6538, 0.2848, 0.642, 0.2119, 0.642, 0.1902, 0.6341, 0.1902, 0.6341, 0.4009, 0.6815, 0.1902, 0.6933, 0.1902, 0.6933, 0.4009, 0.6815, 0.3662, 0.6736, 0.3108, 0.6617, 0.3332, 0.6617, 0.1902, 0.6736, 0.1902, 0.6604, 0.5325, 0.6589, 0.5325, 0.6301, 0.5325, 0.6341, 0.4009, 0.642, 0.4009, 0.642, 0.2119, 0.6538, 0.2848, 0.6538, 0.4009, 0.6592, 0.4009, 0.4475, 0.6234, 0.4475, 0.5484, 0.4495, 0.5464, 0.4495, 0.6254, 0.3725, 0.5484, 0.3725, 0.6234, 0.3705, 0.6254, 0.3705, 0.5464, 0.4495, 0.6254, 0.4495, 0.5464, 0.4506, 0.5464, 0.4506, 0.6254, 0.2845, 0.3482, 0.2785, 0.4799, 0.2785, 0.005938, 0.2845, 0.1376, 0.3042, 0.1376, 0.3042, 0.16, 0.2924, 0.1376, 0.2845, 0.1376, 0.2785, 0.005938, 0.3575, 0.005938, 0.3575, 0.4799, 0.2785, 0.4799, 0.2845, 0.3482, 0.2924, 0.3482, 0.3042, 0.3482, 0.3121, 0.3482, 0.324, 0.3482, 0.3319, 0.3482, 0.3319, 0.3258, 0.3437, 0.3482, 0.3516, 0.3482, 0.3516, 0.1376, 0.3437, 0.1376, 0.3319, 0.1376, 0.324, 0.1376, 0.3121, 0.1376, 0.3121, 0.1376, 0.324, 0.1376, 0.324, 0.3482, 0.3121, 0.3482, 0.2924, 0.1376, 0.3042, 0.16, 0.3042, 0.3482, 0.2924, 0.3482, 0.3437, 0.3482, 0.3319, 0.3258, 0.3319, 0.1376, 0.3437, 0.1376, 0.03951, 0.1376, 0.05136, 0.1376, 0.05136, 0.3482, 0.03951, 0.3482, 0.03161, 0.3482, 0.01976, 0.3482, 0.01976, 0.1376, 0.03161, 0.16, 0.079, 0.1376, 0.08493, 0.005938, 0.08493, 0.4799, 0.079, 0.3482, 0.079, 0.3482, 0.08493, 0.4799, 0.005938, 0.4799, 0.005938, 0.005938, 0.08493, 0.005938, 0.079, 0.1376, 0.0711, 0.1376, 0.05926, 0.1376, 0.05136, 0.1376, 0.03951, 0.1376, 0.03161, 0.1376, 0.03161, 0.16, 0.01976, 0.1376, 0.01186, 0.1376, 0.01186, 0.3482, 0.01976, 0.3482, 0.03161, 0.3482, 0.03951, 0.3482, 0.05136, 0.3482, 0.05926, 0.3482, 0.05926, 0.3258, 0.0711, 0.3482, 0.0711, 0.1376, 0.0711, 0.3482, 0.05926, 0.3258, 0.05926, 0.1376, 0.6083, 0.6372, 0.6083, 0.7162, 0.5556, 0.7162, 0.5556, 0.6372, 0.5426, 0.6254, 0.5426, 0.5464, 0.5438, 0.5464, 0.5438, 0.6254, 0.6992, 0.5464, 0.6992, 0.6254, 0.6465, 0.6254, 0.6465, 0.5464, 0.3705, 0.5464, 0.3705, 0.6254, 0.3694, 0.6254, 0.3694, 0.5464, 0.4636, 0.5464, 0.4636, 0.6254, 0.4625, 0.6254, 0.4625, 0.5464, 0.5556, 0.5444, 0.6346, 0.5444, 0.6346, 0.6234, 0.5556, 0.6234, 0.5134, 0.9407, 0.5119, 0.9407, 0.5119, 0.8617, 0.5134, 0.8828, 0.3536, 0.5918, 0.2785, 0.5918, 0.2785, 0.5707, 0.3536, 0.5707, 0.6217, 0.9368, 0.6202, 0.9368, 0.6202, 0.8578, 0.6217, 0.8788, 0.5268, 0.9407, 0.5253, 0.9407, 0.5253, 0.8828, 0.5268, 0.8617, 0.5, 0.9407, 0.4985, 0.9407, 0.4985, 0.8828, 0.5, 0.8617, 0.5332, 0.7893, 0.5393, 0.8499, 0.5248, 0.8499, 0.5309, 0.7893, 0.5309, 0.7261, 0.5309, 0.7893, 0.5248, 0.8499, 0.5248, 0.6392, 0.5393, 0.6392, 0.5393, 0.8499, 0.5332, 0.7893, 0.5332, 0.7261, 0.6345, 0.8459, 0.634, 0.8459, 0.634, 0.6616, 0.6345, 0.6353, 0.4252, 0.943, 0.4248, 0.943, 0.4248, 0.7587, 0.4252, 0.7323, 0.6549, 0.7893, 0.661, 0.8499, 0.6465, 0.8499, 0.6526, 0.7893, 0.6526, 0.7261, 0.6526, 0.7893, 0.6465, 0.8499, 0.6465, 0.6392, 0.661, 0.6392, 0.661, 0.8499, 0.6549, 0.7893, 0.6549, 0.7261, 0.7494, 0.5379, 0.7434, 0.4773, 0.7579, 0.4773, 0.7518, 0.5379, 0.7518, 0.601, 0.7518, 0.5379, 0.7579, 0.4773, 0.7579, 0.6616, 0.7434, 0.6616, 0.7434, 0.4773, 0.7494, 0.5379, 0.7494, 0.601, 0.4376, 0.943, 0.4371, 0.943, 0.4371, 0.7323, 0.4376, 0.7587, 0.7758, 0.09283, 0.7697, 0.03227, 0.7842, 0.03227, 0.7782, 0.09283, 0.7782, 0.156, 0.7782, 0.09283, 0.7842, 0.03227, 0.7842, 0.2166, 0.7697, 0.2166, 0.7697, 0.03227, 0.7758, 0.09283, 0.7758, 0.156, 0.6813, 0.7893, 0.6873, 0.8499, 0.6728, 0.8499, 0.6789, 0.7893, 0.6789, 0.7261, 0.6789, 0.7893, 0.6728, 0.8499, 0.6728, 0.6392, 0.6873, 0.6392, 0.6873, 0.8499, 0.6813, 0.7893, 0.6813, 0.7261, 0.4499, 0.943, 0.4494, 0.943, 0.4494, 0.7323, 0.4499, 0.7587, 0.4622, 0.943, 0.4618, 0.943, 0.4618, 0.7587, 0.4622, 0.7323, 0.8548, 0.09283, 0.8548, 0.156, 0.8488, 0.2166, 0.8488, 0.005938, 0.8632, 0.005938, 0.8632, 0.2166, 0.8572, 0.156, 0.8572, 0.09283, 0.8572, 0.156, 0.8632, 0.2166, 0.8488, 0.2166, 0.8548, 0.156, 0.8572, 0.3785, 0.8632, 0.4391, 0.8488, 0.4391, 0.8548, 0.3785, 0.8548, 0.3153, 0.8548, 0.3785, 0.8488, 0.4391, 0.8488, 0.2285, 0.8632, 0.2285, 0.8632, 0.4391, 0.8572, 0.3785, 0.8572, 0.3153, 0.4745, 0.943, 0.4741, 0.943, 0.4741, 0.7587, 0.4745, 0.7323, 0.7758, 0.3153, 0.7697, 0.2548, 0.7842, 0.2548, 0.7782, 0.3153, 0.7782, 0.3785, 0.7782, 0.3153, 0.7842, 0.2548, 0.7842, 0.4391, 0.7697, 0.4391, 0.7697, 0.2548, 0.7758, 0.3153, 0.7758, 0.3785, 0.9448, 0.2166, 0.9443, 0.2166, 0.9443, 0.005938, 0.9448, 0.03227, 0.8572, 0.601, 0.8632, 0.6616, 0.8488, 0.6616, 0.8548, 0.601, 0.8548, 0.5379, 0.8548, 0.601, 0.8488, 0.6616, 0.8488, 0.451, 0.8632, 0.451, 0.8632, 0.6616, 0.8572, 0.601, 0.8572, 0.5379, 0.7842, 0.4773, 0.7697, 0.4773, 0.7697, 0.451, 0.7842, 0.451, 0.8105, 0.03227, 0.7961, 0.03227, 0.7961, 0.005938, 0.8105, 0.005938, 0.8105, 0.2548, 0.7961, 0.2548, 0.7961, 0.2285, 0.8105, 0.2285, 0.7315, 0.03227, 0.7171, 0.03227, 0.7171, 0.005938, 0.7315, 0.005938, 0.8105, 0.4773, 0.7961, 0.4773, 0.7961, 0.451, 0.8105, 0.451, 0.7579, 0.4773, 0.7434, 0.4773, 0.7434, 0.451, 0.7579, 0.451, 0.7842, 0.03227, 0.7697, 0.03227, 0.7697, 0.005938, 0.7842, 0.005938, 0.7842, 0.2548, 0.7697, 0.2548, 0.7697, 0.2285, 0.7842, 0.2285, 0.7315, 0.2548, 0.7171, 0.2548, 0.7171, 0.2285, 0.7315, 0.2285, 0.7315, 0.4773, 0.7171, 0.4773, 0.7171, 0.451, 0.7315, 0.451, 0.8369, 0.03227, 0.8224, 0.03227, 0.8224, 0.005938, 0.8369, 0.005938, 0.8369, 0.2548, 0.8224, 0.2548, 0.8224, 0.2285, 0.8369, 0.2285, 0.8369, 0.4773, 0.8224, 0.4773, 0.8224, 0.451, 0.8369, 0.451, 0.7579, 0.03227, 0.7434, 0.03227, 0.7434, 0.005938, 0.7579, 0.005938, 0.7579, 0.2548, 0.7434, 0.2548, 0.7434, 0.2285, 0.7579, 0.2285, 0.5129, 0.6655, 0.4985, 0.6655, 0.4985, 0.6392, 0.5129, 0.6392, 0.1052, 0.8117, 0.1113, 0.8722, 0.0968, 0.8722, 0.1028, 0.8117, 0.1028, 0.7485, 0.1028, 0.8117, 0.0968, 0.8722, 0.0968, 0.6616, 0.1113, 0.6616, 0.1113, 0.8722, 0.1052, 0.8117, 0.1052, 0.7485, 0.9448, 0.4391, 0.9443, 0.4391, 0.9443, 0.2285, 0.9448, 0.2548, 0.8021, 0.5379, 0.7961, 0.4773, 0.8105, 0.4773, 0.8045, 0.5379, 0.8045, 0.601, 0.8045, 0.5379, 0.8105, 0.4773, 0.8105, 0.6616, 0.7961, 0.6616, 0.7961, 0.4773, 0.8021, 0.5379, 0.8021, 0.601, 0.9448, 0.6616, 0.9443, 0.6616, 0.9443, 0.451, 0.9448, 0.4773, 0.7231, 0.09283, 0.7171, 0.03227, 0.7315, 0.03227, 0.7255, 0.09283, 0.7255, 0.156, 0.7255, 0.09283, 0.7315, 0.03227, 0.7315, 0.2166, 0.7171, 0.2166, 0.7171, 0.03227, 0.7231, 0.09283, 0.7231, 0.156, 0.1316, 0.8117, 0.1376, 0.8722, 0.1231, 0.8722, 0.1292, 0.8117, 0.1292, 0.7485, 0.1292, 0.8117, 0.1231, 0.8722, 0.1231, 0.6616, 0.1376, 0.6616, 0.1376, 0.8722, 0.1316, 0.8117, 0.1316, 0.7485, 0.9448, 0.8841, 0.9443, 0.8841, 0.9443, 0.6998, 0.9448, 0.6735, 0.9571, 0.2166, 0.9567, 0.2166, 0.9567, 0.03227, 0.9571, 0.005938, 0.01435, 0.8117, 0.0204, 0.8722, 0.005938, 0.8722, 0.01198, 0.8117, 0.01198, 0.7485, 0.01198, 0.8117, 0.005938, 0.8722, 0.005938, 0.6616, 0.0204, 0.6616, 0.0204, 0.8722, 0.01435, 0.8117, 0.01435, 0.7485, 0.9571, 0.4391, 0.9567, 0.4391, 0.9567, 0.2285, 0.9571, 0.2548, 0.9571, 0.6616, 0.9567, 0.6616, 0.9567, 0.451, 0.9571, 0.4773, 0.1579, 0.8117, 0.1639, 0.8722, 0.1495, 0.8722, 0.1555, 0.8117, 0.1555, 0.7485, 0.1555, 0.8117, 0.1495, 0.8722, 0.1495, 0.6616, 0.1639, 0.6616, 0.1639, 0.8722, 0.1579, 0.8117, 0.1579, 0.7485, 0.8021, 0.3153, 0.7961, 0.2548, 0.8105, 0.2548, 0.8045, 0.3153, 0.8045, 0.3785, 0.8045, 0.3153, 0.8105, 0.2548, 0.8105, 0.4391, 0.7961, 0.4391, 0.7961, 0.2548, 0.8021, 0.3153, 0.8021, 0.3785, 0.5069, 0.7893, 0.5069, 0.7261, 0.5129, 0.6655, 0.5129, 0.8499, 0.4985, 0.8499, 0.4985, 0.6655, 0.5045, 0.7261, 0.5045, 0.7893, 0.4985, 0.6655, 0.5129, 0.6655, 0.5069, 0.7261, 0.5045, 0.7261, 0.04069, 0.8117, 0.04674, 0.8722, 0.03228, 0.8722, 0.03832, 0.8117, 0.03832, 0.7485, 0.03832, 0.8117, 0.03228, 0.8722, 0.03228, 0.6616, 0.04674, 0.6616, 0.04674, 0.8722, 0.04069, 0.8117, 0.04069, 0.7485, 0.8021, 0.09283, 0.7961, 0.03227, 0.8105, 0.03227, 0.8045, 0.09283, 0.8045, 0.156, 0.8045, 0.09283, 0.8105, 0.03227, 0.8105, 0.2166, 0.7961, 0.2166, 0.7961, 0.03227, 0.8021, 0.09283, 0.8021, 0.156, 0.9571, 0.8841, 0.9567, 0.8841, 0.9567, 0.6998, 0.9571, 0.6735, 0.3053, 0.9591, 0.3049, 0.9591, 0.3049, 0.7748, 0.3053, 0.7485, 0.7518, 0.3785, 0.7518, 0.3153, 0.7579, 0.2548, 0.7579, 0.4391, 0.7434, 0.4391, 0.7434, 0.2548, 0.7494, 0.3153, 0.7494, 0.3785, 0.7434, 0.2548, 0.7579, 0.2548, 0.7518, 0.3153, 0.7494, 0.3153, 0.3176, 0.9591, 0.3172, 0.9591, 0.3172, 0.7485, 0.3176, 0.7748, 0.3299, 0.9591, 0.3295, 0.9591, 0.3295, 0.7485, 0.3299, 0.7748, 0.1842, 0.8117, 0.1903, 0.8722, 0.1758, 0.8722, 0.1819, 0.8117, 0.1819, 0.7485, 0.1819, 0.8117, 0.1758, 0.8722, 0.1758, 0.6616, 0.1903, 0.6616, 0.1903, 0.8722, 0.1842, 0.8117, 0.1842, 0.7485, 0.7758, 0.5379, 0.7697, 0.4773, 0.7842, 0.4773, 0.7782, 0.5379, 0.7782, 0.601, 0.7782, 0.5379, 0.7842, 0.4773, 0.7842, 0.6616, 0.7697, 0.6616, 0.7697, 0.4773, 0.7758, 0.5379, 0.7758, 0.601, 0.2106, 0.8117, 0.2166, 0.8722, 0.2022, 0.8722, 0.2082, 0.8117, 0.2082, 0.7485, 0.2082, 0.8117, 0.2022, 0.8722, 0.2022, 0.6616, 0.2166, 0.6616, 0.2166, 0.8722, 0.2106, 0.8117, 0.2106, 0.7485, 0.7518, 0.156, 0.7518, 0.09283, 0.7579, 0.03227, 0.7579, 0.2166, 0.7434, 0.2166, 0.7434, 0.03227, 0.7494, 0.09283, 0.7494, 0.156, 0.7434, 0.03227, 0.7579, 0.03227, 0.7518, 0.09283, 0.7494, 0.09283, 0.9694, 0.2166, 0.969, 0.2166, 0.969, 0.03227, 0.9694, 0.005938, 0.9694, 0.4391, 0.969, 0.4391, 0.969, 0.2548, 0.9694, 0.2285, 0.9694, 0.6616, 0.969, 0.6616, 0.969, 0.4773, 0.9694, 0.451, 0.9694, 0.8841, 0.969, 0.8841, 0.969, 0.6735, 0.9694, 0.6998, 0.8308, 0.601, 0.8308, 0.5379, 0.8369, 0.4773, 0.8369, 0.6616, 0.8224, 0.6616, 0.8224, 0.4773, 0.8285, 0.5379, 0.8285, 0.601, 0.8224, 0.4773, 0.8369, 0.4773, 0.8308, 0.5379, 0.8285, 0.5379, 0.7175, 0.971, 0.7171, 0.971, 0.7171, 0.7867, 0.7175, 0.7604, 0.7298, 0.971, 0.7294, 0.971, 0.7294, 0.7604, 0.7298, 0.7867, 0.7421, 0.971, 0.7417, 0.971, 0.7417, 0.7604, 0.7421, 0.7867, 0.9817, 0.2166, 0.9813, 0.2166, 0.9813, 0.005938, 0.9817, 0.03227, 0.8285, 0.3153, 0.8224, 0.2548, 0.8369, 0.2548, 0.8308, 0.3153, 0.8308, 0.3785, 0.8308, 0.3153, 0.8369, 0.2548, 0.8369, 0.4391, 0.8224, 0.4391, 0.8224, 0.2548, 0.8285, 0.3153, 0.8285, 0.3785, 0.06703, 0.8117, 0.07308, 0.8722, 0.05862, 0.8722, 0.06466, 0.8117, 0.06466, 0.7485, 0.06466, 0.8117, 0.05862, 0.8722, 0.05862, 0.6616, 0.07308, 0.6616, 0.07308, 0.8722, 0.06703, 0.8117, 0.06703, 0.7485, 0.9817, 0.4391, 0.9813, 0.4391, 0.9813, 0.2548, 0.9817, 0.2285, 0.9817, 0.6616, 0.9813, 0.6616, 0.9813, 0.4773, 0.9817, 0.451, 0.8285, 0.09283, 0.8224, 0.03227, 0.8369, 0.03227, 0.8308, 0.09283, 0.8308, 0.156, 0.8308, 0.09283, 0.8369, 0.03227, 0.8369, 0.2166, 0.8224, 0.2166, 0.8224, 0.03227, 0.8285, 0.09283, 0.8285, 0.156, 0.9817, 0.8841, 0.9813, 0.8841, 0.9813, 0.6735, 0.9817, 0.6998, 0.2869, 0.8117, 0.293, 0.8722, 0.2785, 0.8722, 0.2846, 0.8117, 0.2846, 0.7485, 0.2846, 0.8117, 0.2785, 0.8722, 0.2785, 0.6616, 0.293, 0.6616, 0.293, 0.8722, 0.2869, 0.8117, 0.2869, 0.7485, 0.9941, 0.2166, 0.9936, 0.2166, 0.9936, 0.005938, 0.9941, 0.03227, 0.7231, 0.5379, 0.7171, 0.4773, 0.7315, 0.4773, 0.7255, 0.5379, 0.7255, 0.601, 0.7255, 0.5379, 0.7315, 0.4773, 0.7315, 0.6616, 0.7171, 0.6616, 0.7171, 0.4773, 0.7231, 0.5379, 0.7231, 0.601, 0.2369, 0.8117, 0.243, 0.8722, 0.2285, 0.8722, 0.2345, 0.8117, 0.2345, 0.7485, 0.2345, 0.8117, 0.2285, 0.8722, 0.2285, 0.6616, 0.243, 0.6616, 0.243, 0.8722, 0.2369, 0.8117, 0.2369, 0.7485, 0.9941, 0.4391, 0.9936, 0.4391, 0.9936, 0.2548, 0.9941, 0.2285, 0.9941, 0.6616, 0.9936, 0.6616, 0.9936, 0.4773, 0.9941, 0.451, 0.9941, 0.8841, 0.9936, 0.8841, 0.9936, 0.6735, 0.9941, 0.6998, 0.7231, 0.3153, 0.7171, 0.2548, 0.7315, 0.2548, 0.7255, 0.3153, 0.7255, 0.3785, 0.7255, 0.3153, 0.7315, 0.2548, 0.7315, 0.4391, 0.7171, 0.4391, 0.7171, 0.2548, 0.7231, 0.3153, 0.7231, 0.3785, 0.2825, 0.6497, 0.2785, 0.6497, 0.2785, 0.5918, 0.3536, 0.5918, 0.3536, 0.6497, 0.3492, 0.6497, 0.3487, 0.6497, 0.3447, 0.6497, 0.3443, 0.6497, 0.3403, 0.6497, 0.3399, 0.6497, 0.3359, 0.6497, 0.3355, 0.6497, 0.3315, 0.6497, 0.3311, 0.6497, 0.3271, 0.6497, 0.3266, 0.6497, 0.3227, 0.6497, 0.3222, 0.6497, 0.3183, 0.6497, 0.3178, 0.6497, 0.3138, 0.6497, 0.3134, 0.6497, 0.3094, 0.6497, 0.309, 0.6497, 0.305, 0.6497, 0.3046, 0.6497, 0.3006, 0.6497, 0.3002, 0.6497, 0.2962, 0.6497, 0.2957, 0.6497, 0.2918, 0.6497, 0.2913, 0.6497, 0.2874, 0.6497, 0.2869, 0.6497, 0.2829, 0.6497, 0.634, 0.8578, 0.6345, 0.8578, 0.6345, 0.921, 0.634, 0.921, 0.5387, 0.8617, 0.5391, 0.8617, 0.5391, 0.9249, 0.5387, 0.9249, 0.6465, 0.8617, 0.6469, 0.8617, 0.6469, 0.9249, 0.6465, 0.9249, 0.6593, 0.8617, 0.6593, 0.9249, 0.6588, 0.9249, 0.6588, 0.8617, 0.6711, 0.8617, 0.6716, 0.8617, 0.6716, 0.9249, 0.6711, 0.9249, 0.6839, 0.8617, 0.6839, 0.9249, 0.6835, 0.9249, 0.6835, 0.8617, 0.6962, 0.8617, 0.6962, 0.9249, 0.6958, 0.9249, 0.6958, 0.8617, 0.09724, 0.8841, 0.09724, 0.9473, 0.0968, 0.9473, 0.0968, 0.8841, 0.1096, 0.8841, 0.1096, 0.9473, 0.1091, 0.9473, 0.1091, 0.8841, 0.00638, 0.8841, 0.00638, 0.9473, 0.005938, 0.9473, 0.005938, 0.8841, 0.1214, 0.8841, 0.1219, 0.8841, 0.1219, 0.9473, 0.1214, 0.9473, 0.0187, 0.9473, 0.01826, 0.9473, 0.01826, 0.8841, 0.0187, 0.8841, 0.1342, 0.9473, 0.1338, 0.9473, 0.1338, 0.8841, 0.1342, 0.8841, 0.03102, 0.9473, 0.03057, 0.9473, 0.03057, 0.8841, 0.03102, 0.8841, 0.1465, 0.9473, 0.1461, 0.9473, 0.1461, 0.8841, 0.1465, 0.8841, 0.04333, 0.9473, 0.04289, 0.9473, 0.04289, 0.8841, 0.04333, 0.8841, 0.1584, 0.8841, 0.1588, 0.8841, 0.1588, 0.9473, 0.1584, 0.9473, 0.05521, 0.8841, 0.05565, 0.8841, 0.05565, 0.9473, 0.05521, 0.9473, 0.1707, 0.8841, 0.1712, 0.8841, 0.1712, 0.9473, 0.1707, 0.9473, 0.06797, 0.8841, 0.06797, 0.9473, 0.06753, 0.9473, 0.06753, 0.8841, 0.1835, 0.8841, 0.1835, 0.9473, 0.183, 0.9473, 0.183, 0.8841, 0.08029, 0.9473, 0.07985, 0.9473, 0.07985, 0.8841, 0.08029, 0.8841, 0.1958, 0.9473, 0.1953, 0.9473, 0.1953, 0.8841, 0.1958, 0.8841, 0.2081, 0.9473, 0.2077, 0.9473, 0.2077, 0.8841, 0.2081, 0.8841, 0.2204, 0.9473, 0.22, 0.9473, 0.22, 0.8841, 0.2204, 0.8841, 0.279, 0.9473, 0.2785, 0.9473, 0.2785, 0.8841, 0.279, 0.8841, 0.2327, 0.9473, 0.2323, 0.9473, 0.2323, 0.8841, 0.2327, 0.8841, 0.2909, 0.9473, 0.2909, 0.8841, 0.2913, 0.8841, 0.2913, 0.9473, 0.2451, 0.9473, 0.2446, 0.9473, 0.2446, 0.8841, 0.2451, 0.8841, 0.2569, 0.9473, 0.2569, 0.8841, 0.2574, 0.8841, 0.2574, 0.9473, 0.3455, 0.9473, 0.3455, 0.8841, 0.346, 0.8841, 0.346, 0.9473, 0.7581, 0.9592, 0.7577, 0.9592, 0.7577, 0.896, 0.7581, 0.896, 0.634, 0.9328, 0.6345, 0.9328, 0.6345, 0.9352, 0.634, 0.9352, 0.01826, 0.9592, 0.0187, 0.9592, 0.0187, 0.9616, 0.01826, 0.9616, 0.634, 0.9486, 0.6345, 0.9486, 0.6345, 0.951, 0.634, 0.951, 0.1214, 0.9592, 0.1219, 0.9592, 0.1219, 0.9615, 0.1214, 0.9615, 0.03057, 0.9592, 0.03102, 0.9592, 0.03102, 0.9616, 0.03057, 0.9616, 0.1342, 0.9615, 0.1338, 0.9615, 0.1338, 0.9592, 0.1342, 0.9592, 0.5262, 0.955, 0.5257, 0.955, 0.5257, 0.9526, 0.5262, 0.9526, 0.04333, 0.9616, 0.04289, 0.9616, 0.04289, 0.9592, 0.04333, 0.9592, 0.4807, 0.9572, 0.4802, 0.9572, 0.4802, 0.9549, 0.4807, 0.9549, 0.1465, 0.9615, 0.1461, 0.9615, 0.1461, 0.9592, 0.1465, 0.9592, 0.8591, 0.9577, 0.8587, 0.9577, 0.8587, 0.9553, 0.8591, 0.9553, 0.05565, 0.9616, 0.05521, 0.9616, 0.05521, 0.9592, 0.05565, 0.9592, 0.5391, 0.9589, 0.5387, 0.9589, 0.5387, 0.9566, 0.5391, 0.9566, 0.1588, 0.9615, 0.1584, 0.9615, 0.1584, 0.9592, 0.1588, 0.9592, 0.6469, 0.9589, 0.6465, 0.9589, 0.6465, 0.9566, 0.6469, 0.9566, 0.06797, 0.9616, 0.06753, 0.9616, 0.06753, 0.9592, 0.06797, 0.9592, 0.6608, 0.9566, 0.6608, 0.9589, 0.6604, 0.9589, 0.6604, 0.9566, 0.1712, 0.9592, 0.1712, 0.9615, 0.1707, 0.9615, 0.1707, 0.9592, 0.6731, 0.9566, 0.6731, 0.9589, 0.6727, 0.9589, 0.6727, 0.9566, 0.08029, 0.9592, 0.08029, 0.9616, 0.07985, 0.9616, 0.07985, 0.9592, 0.1835, 0.9592, 0.1835, 0.9615, 0.183, 0.9615, 0.183, 0.9592, 0.1953, 0.9615, 0.1953, 0.9592, 0.1958, 0.9592, 0.1958, 0.9615, 0.685, 0.9589, 0.685, 0.9566, 0.6854, 0.9566, 0.6854, 0.9589, 0.2077, 0.9615, 0.2077, 0.9592, 0.2081, 0.9592, 0.2081, 0.9615, 0.6973, 0.9589, 0.6973, 0.9566, 0.6978, 0.9566, 0.6978, 0.9589, 0.22, 0.9615, 0.22, 0.9592, 0.2204, 0.9592, 0.2204, 0.9615, 0.0968, 0.9615, 0.0968, 0.9592, 0.09724, 0.9592, 0.09724, 0.9615, 0.2785, 0.9615, 0.2785, 0.9592, 0.279, 0.9592, 0.279, 0.9615, 0.005938, 0.9616, 0.005938, 0.9592, 0.00638, 0.9592, 0.00638, 0.9616, 0.2323, 0.9615, 0.2323, 0.9592, 0.2327, 0.9592, 0.2327, 0.9615, 0.1091, 0.9615, 0.1091, 0.9592, 0.1096, 0.9592, 0.1096, 0.9615, 0.2909, 0.9615, 0.2909, 0.9592, 0.2913, 0.9592, 0.2913, 0.9615, 0.6222, 0.8459, 0.6202, 0.8459, 0.6202, 0.6353, 0.6222, 0.6353, 0.9305, 0.451, 0.9325, 0.451, 0.9325, 0.6616, 0.9305, 0.6616, 0.5715, 0.9526, 0.5715, 0.9571, 0.5695, 0.9571, 0.5695, 0.9526, 0.5, 0.9571, 0.498, 0.9571, 0.498, 0.9526, 0.5, 0.9526, 0.7012, 0.8499, 0.6992, 0.8499, 0.6992, 0.6392, 0.7012, 0.6392, 0.9305, 0.8841, 0.9305, 0.6735, 0.9325, 0.6735, 0.9325, 0.8112, 0.9325, 0.8841, 0.8017, 0.9487, 0.8037, 0.9487, 0.8037, 0.9532, 0.8017, 0.9532, 0.82, 0.9532, 0.818, 0.9532, 0.818, 0.9487, 0.82, 0.9487, 0.2568, 0.8722, 0.2548, 0.8722, 0.2548, 0.8211, 0.2548, 0.6616, 0.2568, 0.6616, 0.3694, 0.7323, 0.3714, 0.7323, 0.3714, 0.943, 0.3694, 0.943, 0.5853, 0.9526, 0.5853, 0.9571, 0.5833, 0.9571, 0.5833, 0.9526, 0.5992, 0.9571, 0.5972, 0.9571, 0.5972, 0.9526, 0.5992, 0.9526, 0.3455, 0.8722, 0.3455, 0.6616, 0.3475, 0.6616, 0.3475, 0.8722, 0.5556, 0.9407, 0.5556, 0.7301, 0.5576, 0.7301, 0.5576, 0.7812, 0.5576, 0.9407, 0.8909, 0.9487, 0.8909, 0.9532, 0.8889, 0.9532, 0.8889, 0.9487, 0.8751, 0.9532, 0.8731, 0.9532, 0.8731, 0.9487, 0.8751, 0.9487, 0.8771, 0.005938, 0.8771, 0.2166, 0.8751, 0.2166, 0.8751, 0.0788, 0.8751, 0.005938, 0.9305, 0.005938, 0.9325, 0.005938, 0.9325, 0.2166, 0.9305, 0.2166, 0.9523, 0.9025, 0.9523, 0.9071, 0.9503, 0.9071, 0.9503, 0.9025, 0.6222, 0.9532, 0.6202, 0.9532, 0.6202, 0.9486, 0.6222, 0.9486, 0.8771, 0.4391, 0.8751, 0.4391, 0.8751, 0.2285, 0.8771, 0.2285, 0.3832, 0.7323, 0.3852, 0.7323, 0.3852, 0.943, 0.3832, 0.943, 0.3714, 0.9549, 0.3714, 0.9594, 0.3694, 0.9594, 0.3694, 0.9549, 0.3852, 0.9594, 0.3832, 0.9594, 0.3832, 0.9549, 0.3852, 0.9549, 0.8771, 0.6616, 0.8751, 0.6616, 0.8751, 0.451, 0.8771, 0.451, 0.5695, 0.7301, 0.5715, 0.7301, 0.5715, 0.9407, 0.5695, 0.9407, 0.3991, 0.9549, 0.3991, 0.9594, 0.3971, 0.9594, 0.3971, 0.9549, 0.4129, 0.9594, 0.411, 0.9594, 0.411, 0.9549, 0.4129, 0.9549, 0.7597, 0.8841, 0.7577, 0.8841, 0.7577, 0.6735, 0.7597, 0.6735, 0.5833, 0.8029, 0.5833, 0.7301, 0.5853, 0.7301, 0.5853, 0.9407, 0.5833, 0.9407, 0.8358, 0.9487, 0.8358, 0.9532, 0.8339, 0.9532, 0.8339, 0.9487, 0.9048, 0.9532, 0.9028, 0.9532, 0.9028, 0.9487, 0.9048, 0.9487, 0.7735, 0.7246, 0.7735, 0.8841, 0.7716, 0.8841, 0.7716, 0.6735, 0.7735, 0.6735, 0.3991, 0.943, 0.3971, 0.943, 0.3971, 0.7323, 0.3991, 0.7323, 0.4268, 0.9549, 0.4268, 0.9594, 0.4248, 0.9594, 0.4248, 0.9549, 0.4406, 0.9594, 0.4387, 0.9594, 0.4387, 0.9549, 0.4406, 0.9549, 0.7854, 0.8841, 0.7854, 0.6735, 0.7874, 0.6735, 0.7874, 0.8841, 0.5972, 0.8896, 0.5972, 0.7301, 0.5992, 0.7301, 0.5992, 0.9407, 0.5972, 0.9407, 0.5576, 0.9526, 0.5576, 0.9571, 0.5556, 0.9571, 0.5556, 0.9526, 0.5138, 0.9571, 0.5119, 0.9571, 0.5119, 0.9526, 0.5138, 0.9526, 0.8012, 0.8112, 0.8012, 0.8841, 0.7993, 0.8841, 0.7993, 0.6735, 0.8012, 0.6735, 0.9305, 0.2285, 0.9325, 0.2285, 0.9325, 0.4391, 0.9305, 0.4391, 0.772, 0.9487, 0.772, 0.9532, 0.77, 0.9532, 0.77, 0.9487, 0.7878, 0.9532, 0.7859, 0.9532, 0.7859, 0.9487, 0.7878, 0.9487, 0.8771, 0.8841, 0.8751, 0.8841, 0.8751, 0.6735, 0.8771, 0.6735, 0.411, 0.7323, 0.4129, 0.7323, 0.4129, 0.943, 0.411, 0.943, 0.4545, 0.9549, 0.4545, 0.9594, 0.4525, 0.9594, 0.4525, 0.9549, 0.4683, 0.9594, 0.4664, 0.9594, 0.4664, 0.9549, 0.4683, 0.9549, 0.9048, 0.451, 0.9048, 0.6616, 0.9028, 0.6616, 0.9028, 0.451, 0.8909, 0.6616, 0.8889, 0.6616, 0.8889, 0.451, 0.8909, 0.451, 0.7039, 0.9447, 0.7019, 0.9447, 0.7019, 0.9368, 0.7039, 0.9368, 0.9206, 0.9302, 0.9206, 0.9223, 0.9226, 0.9223, 0.9226, 0.9302, 0.8889, 0.6959, 0.8889, 0.6735, 0.8909, 0.6735, 0.8909, 0.8495, 0.8909, 0.8841, 0.8889, 0.8841, 0.9048, 0.6735, 0.9048, 0.8841, 0.9028, 0.8841, 0.9028, 0.794, 0.9028, 0.6735, 0.9226, 0.95, 0.9206, 0.95, 0.9206, 0.9421, 0.9226, 0.9421, 0.9345, 0.95, 0.9345, 0.9421, 0.9365, 0.9421, 0.9365, 0.95, 0.8889, 0.005938, 0.8909, 0.005938, 0.8909, 0.1489, 0.8909, 0.2166, 0.8889, 0.2166, 0.8151, 0.8841, 0.8131, 0.8841, 0.8131, 0.768, 0.8131, 0.6735, 0.8151, 0.6735, 0.8151, 0.8617, 0.8606, 0.896, 0.8606, 0.9039, 0.8587, 0.9039, 0.8587, 0.9014, 0.8587, 0.896, 0.9345, 0.9302, 0.9345, 0.9223, 0.9365, 0.9223, 0.9365, 0.9302, 0.827, 0.6735, 0.8289, 0.6735, 0.8289, 0.6952, 0.8289, 0.8841, 0.827, 0.8841, 0.9186, 0.2166, 0.9166, 0.2166, 0.9166, 0.005938, 0.9186, 0.005938, 0.9385, 0.9104, 0.9365, 0.9104, 0.9365, 0.9025, 0.9385, 0.9025, 0.8606, 0.9158, 0.8606, 0.9237, 0.8587, 0.9237, 0.8587, 0.9158, 0.9186, 0.4391, 0.9166, 0.4391, 0.9166, 0.2285, 0.9186, 0.2285, 0.8428, 0.6952, 0.8428, 0.8841, 0.8408, 0.8841, 0.8408, 0.6735, 0.8428, 0.6735, 0.8587, 0.9355, 0.8606, 0.9355, 0.8606, 0.9434, 0.8587, 0.9434, 0.5406, 0.9368, 0.5406, 0.9447, 0.5387, 0.9447, 0.5387, 0.9368, 0.8566, 0.8617, 0.8566, 0.8841, 0.8547, 0.8841, 0.8547, 0.768, 0.8547, 0.6735, 0.8566, 0.6735, 0.8889, 0.2285, 0.8909, 0.2285, 0.8909, 0.3714, 0.8909, 0.4391, 0.8889, 0.4391, 0.6465, 0.9368, 0.6485, 0.9368, 0.6485, 0.9393, 0.6485, 0.9447, 0.6465, 0.9447, 0.9503, 0.9223, 0.9503, 0.9302, 0.9483, 0.9302, 0.9483, 0.9223, 0.9186, 0.6616, 0.9166, 0.6616, 0.9166, 0.5715, 0.9166, 0.451, 0.9186, 0.451, 0.9028, 0.005938, 0.9048, 0.005938, 0.9048, 0.1819, 0.9048, 0.2166, 0.9028, 0.2166, 0.9028, 0.02832, 0.6604, 0.9368, 0.6623, 0.9368, 0.6623, 0.9447, 0.6604, 0.9447, 0.6762, 0.9368, 0.6762, 0.9447, 0.6742, 0.9447, 0.6742, 0.9368, 0.9048, 0.4391, 0.9028, 0.4391, 0.9028, 0.2285, 0.9048, 0.2285, 0.9166, 0.6735, 0.9186, 0.6735, 0.9186, 0.8841, 0.9166, 0.8841, 0.9483, 0.9421, 0.9503, 0.9421, 0.9503, 0.95, 0.9483, 0.95, 0.69, 0.9368, 0.69, 0.9447, 0.6881, 0.9447, 0.6881, 0.9368])
me_dish_dryer.materials.append(mat_black_plastic)
me_dish_dryer.update()

# ---- objects
ob_dish_dryer = bpy.data.objects.new('dish_dryer', me_dish_dryer)
ob_dish_dryer_1 = bpy.data.objects.new('Dish_dryer', None)

# ---- transforms, parenting, visibility, modifiers, constraints
ob_dish_dryer.parent = ob_dish_dryer_1
ob_dish_dryer.location = (0.0, 0.0, 0.0)
ob_dish_dryer.delta_scale = (0.2, 0.35, 0.0075)
ob_dish_dryer_1.location = (0.0, 0.0, 0.0)
ob_dish_dryer_1.empty_display_size = 0.5

# ---- collection membership
scene.collection.objects.link(ob_dish_dryer)
scene.collection.objects.link(ob_dish_dryer_1)

# ---- scene / render settings (as saved in the file)
scene.frame_start = 1; scene.frame_end = 250; scene.frame_set(1)
scene.render.engine = 'BLENDER_EEVEE_NEXT'
bpy.context.view_layer.update()

# ---- added for rendering (the .blend has no active camera and no usable light): camera, sun
cam_auto = bpy.data.cameras.new('AutoCamera')
cam_auto.lens = 50.0
cam_auto.sensor_width = 36.0
cam_auto.clip_end = 1000.0
ob_auto_camera = bpy.data.objects.new('AutoCamera', cam_auto)
scene.collection.objects.link(ob_auto_camera)
ob_auto_camera.location = (0.778523, -0.934228, 0.680318)
ob_auto_camera.rotation_euler = (1.09748, -7.21219e-08, 0.694738)
scene.camera = ob_auto_camera
light_auto_sun = bpy.data.lights.new('AutoSun', 'SUN')
light_auto_sun.energy = 3.0
light_auto_sun.angle = 0.0523599
ob_auto_sun = bpy.data.objects.new('AutoSun', light_auto_sun)
scene.collection.objects.link(ob_auto_sun)
ob_auto_sun.rotation_euler = (0.872665, 0.174533, 0.523599)
bpy.context.view_layer.update()
